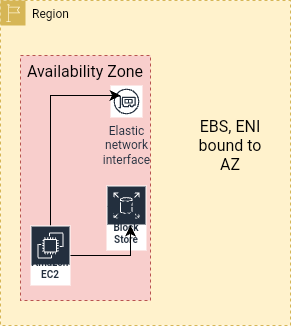

The diagram above was exported from draw.io. Its source (the exported page's mxGraphModel, read from the mxfile embedded in the PNG):
<mxGraphModel dx="643" dy="549" grid="1" gridSize="10" guides="1" tooltips="1" connect="1" arrows="1" fold="1" page="0" pageScale="1" pageWidth="827" pageHeight="1169" math="0" shadow="0">
  <root>
    <mxCell id="0" />
    <mxCell id="1" parent="0" />
    <mxCell id="3UYYFG59aq5u19e6mOX3-2" value="Region" style="points=[[0,0],[0.25,0],[0.5,0],[0.75,0],[1,0],[1,0.25],[1,0.5],[1,0.75],[1,1],[0.75,1],[0.5,1],[0.25,1],[0,1],[0,0.75],[0,0.5],[0,0.25]];outlineConnect=0;html=1;whiteSpace=wrap;fontSize=12;fontStyle=0;container=1;pointerEvents=0;collapsible=0;recursiveResize=0;shape=mxgraph.aws4.group;grIcon=mxgraph.aws4.group_region;strokeColor=#d6b656;fillColor=#fff2cc;verticalAlign=top;align=left;spacingLeft=30;dashed=1;" parent="1" vertex="1">
      <mxGeometry x="240" y="285" width="290" height="325" as="geometry" />
    </mxCell>
    <mxCell id="qOBeq2GDu1MfFDHIrCnh-1" value="Availability Zone" style="fillColor=#f8cecc;strokeColor=#b85450;dashed=1;verticalAlign=top;fontStyle=0;whiteSpace=wrap;html=1;fontSize=16;" parent="3UYYFG59aq5u19e6mOX3-2" vertex="1">
      <mxGeometry x="20" y="55" width="130" height="245" as="geometry" />
    </mxCell>
    <mxCell id="qOBeq2GDu1MfFDHIrCnh-2" value="Elastic&#10;network&#10;interface" style="sketch=0;outlineConnect=0;fontColor=#232F3E;gradientColor=none;strokeColor=#232F3E;fillColor=#ffffff;dashed=0;verticalLabelPosition=bottom;verticalAlign=top;align=center;html=1;fontSize=12;fontStyle=0;aspect=fixed;shape=mxgraph.aws4.resourceIcon;resIcon=mxgraph.aws4.elastic_network_interface;" parent="3UYYFG59aq5u19e6mOX3-2" vertex="1">
      <mxGeometry x="110" y="85" width="32" height="32" as="geometry" />
    </mxCell>
    <mxCell id="qOBeq2GDu1MfFDHIrCnh-3" value="Amazon Elastic Block Store" style="sketch=0;outlineConnect=0;fontColor=#232F3E;gradientColor=none;strokeColor=#ffffff;fillColor=#232F3E;dashed=0;verticalLabelPosition=middle;verticalAlign=bottom;align=center;html=1;whiteSpace=wrap;fontSize=10;fontStyle=1;spacing=3;shape=mxgraph.aws4.productIcon;prIcon=mxgraph.aws4.elastic_block_store;" parent="3UYYFG59aq5u19e6mOX3-2" vertex="1">
      <mxGeometry x="106" y="185" width="40" height="65" as="geometry" />
    </mxCell>
    <mxCell id="qOBeq2GDu1MfFDHIrCnh-8" style="edgeStyle=orthogonalEdgeStyle;rounded=0;orthogonalLoop=1;jettySize=auto;html=1;fontSize=12;startSize=8;endSize=8;entryX=0.313;entryY=0.313;entryDx=0;entryDy=0;entryPerimeter=0;" parent="3UYYFG59aq5u19e6mOX3-2" source="qOBeq2GDu1MfFDHIrCnh-4" target="qOBeq2GDu1MfFDHIrCnh-2" edge="1">
      <mxGeometry relative="1" as="geometry">
        <Array as="points">
          <mxPoint x="50" y="95" />
        </Array>
      </mxGeometry>
    </mxCell>
    <mxCell id="qOBeq2GDu1MfFDHIrCnh-4" value="Amazon EC2" style="sketch=0;outlineConnect=0;fontColor=#232F3E;gradientColor=none;strokeColor=#ffffff;fillColor=#232F3E;dashed=0;verticalLabelPosition=middle;verticalAlign=bottom;align=center;html=1;whiteSpace=wrap;fontSize=10;fontStyle=1;spacing=3;shape=mxgraph.aws4.productIcon;prIcon=mxgraph.aws4.ec2;" parent="3UYYFG59aq5u19e6mOX3-2" vertex="1">
      <mxGeometry x="30" y="225" width="40" height="60" as="geometry" />
    </mxCell>
    <mxCell id="qOBeq2GDu1MfFDHIrCnh-5" value="" style="edgeStyle=orthogonalEdgeStyle;orthogonalLoop=1;jettySize=auto;html=1;rounded=0;fontSize=12;startSize=8;endSize=8;" parent="1" source="qOBeq2GDu1MfFDHIrCnh-4" edge="1">
      <mxGeometry width="140" relative="1" as="geometry">
        <mxPoint x="380" y="460" as="sourcePoint" />
        <mxPoint x="370" y="510" as="targetPoint" />
        <Array as="points">
          <mxPoint x="370" y="540" />
        </Array>
      </mxGeometry>
    </mxCell>
    <mxCell id="qOBeq2GDu1MfFDHIrCnh-13" value="EBS, ENI bound to AZ" style="text;strokeColor=none;fillColor=none;html=1;align=center;verticalAlign=middle;whiteSpace=wrap;rounded=0;fontSize=16;" parent="1" vertex="1">
      <mxGeometry x="430" y="380" width="80" height="100" as="geometry" />
    </mxCell>
  </root>
</mxGraphModel>